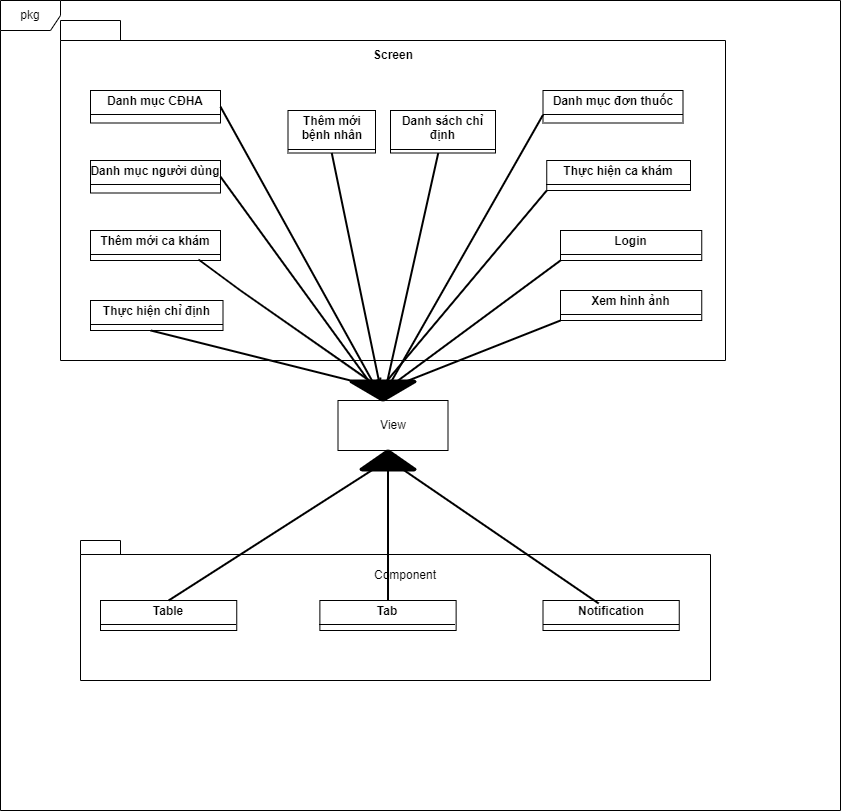

The diagram above was exported from draw.io. Its source (the exported page's mxGraphModel, read from the mxfile embedded in the PNG):
<mxGraphModel dx="880" dy="1534" grid="1" gridSize="10" guides="1" tooltips="1" connect="1" arrows="1" fold="1" page="1" pageScale="1" pageWidth="850" pageHeight="1100" math="0" shadow="0">
  <root>
    <mxCell id="0" />
    <mxCell id="1" parent="0" />
    <mxCell id="oY0bBZfQYsW7rPKIYOzd-1" value="pkg" style="shape=umlFrame;whiteSpace=wrap;html=1;pointerEvents=0;" parent="1" vertex="1">
      <mxGeometry x="30" y="-90" width="840" height="810" as="geometry" />
    </mxCell>
    <mxCell id="oY0bBZfQYsW7rPKIYOzd-2" value="View" style="html=1;whiteSpace=wrap;" parent="1" vertex="1">
      <mxGeometry x="367.5" y="310" width="110" height="50" as="geometry" />
    </mxCell>
    <mxCell id="oY0bBZfQYsW7rPKIYOzd-3" value="" style="shape=folder;fontStyle=1;spacingTop=10;tabWidth=60;tabHeight=20;tabPosition=left;html=1;whiteSpace=wrap;" parent="1" vertex="1">
      <mxGeometry x="90" y="-70" width="665" height="340" as="geometry" />
    </mxCell>
    <mxCell id="oY0bBZfQYsW7rPKIYOzd-4" value="&lt;b&gt;Screen&lt;/b&gt;" style="text;html=1;align=center;verticalAlign=middle;whiteSpace=wrap;rounded=0;" parent="1" vertex="1">
      <mxGeometry x="392.5" y="-50" width="60" height="30" as="geometry" />
    </mxCell>
    <mxCell id="oY0bBZfQYsW7rPKIYOzd-6" value="&lt;p style=&quot;margin:0px;margin-top:4px;text-align:center;&quot;&gt;&lt;b&gt;Thêm mới ca khám&lt;/b&gt;&lt;/p&gt;&lt;hr size=&quot;1&quot; style=&quot;border-style:solid;&quot;&gt;&lt;div style=&quot;height:2px;&quot;&gt;&lt;/div&gt;" style="verticalAlign=top;align=left;overflow=fill;html=1;whiteSpace=wrap;" parent="1" vertex="1">
      <mxGeometry x="120" y="140" width="130" height="30" as="geometry" />
    </mxCell>
    <mxCell id="oY0bBZfQYsW7rPKIYOzd-7" value="&lt;p style=&quot;margin:0px;margin-top:4px;text-align:center;&quot;&gt;&lt;b&gt;Danh mục CĐHA&lt;/b&gt;&lt;/p&gt;&lt;hr size=&quot;1&quot; style=&quot;border-style:solid;&quot;&gt;&lt;div style=&quot;height:2px;&quot;&gt;&lt;/div&gt;" style="verticalAlign=top;align=left;overflow=fill;html=1;whiteSpace=wrap;" parent="1" vertex="1">
      <mxGeometry x="120" width="130" height="32.5" as="geometry" />
    </mxCell>
    <mxCell id="oY0bBZfQYsW7rPKIYOzd-8" value="&lt;p style=&quot;margin:0px;margin-top:4px;text-align:center;&quot;&gt;&lt;b&gt;Danh mục đơn thuốc&lt;/b&gt;&lt;/p&gt;&lt;hr size=&quot;1&quot; style=&quot;border-style:solid;&quot;&gt;&lt;div style=&quot;height:2px;&quot;&gt;&lt;/div&gt;" style="verticalAlign=top;align=left;overflow=fill;html=1;whiteSpace=wrap;" parent="1" vertex="1">
      <mxGeometry x="572.5" width="140" height="32.5" as="geometry" />
    </mxCell>
    <mxCell id="oY0bBZfQYsW7rPKIYOzd-9" value="&lt;p style=&quot;margin:0px;margin-top:4px;text-align:center;&quot;&gt;&lt;b&gt;Danh mục người dùng&lt;/b&gt;&lt;/p&gt;&lt;hr size=&quot;1&quot; style=&quot;border-style:solid;&quot;&gt;&lt;div style=&quot;height:2px;&quot;&gt;&lt;/div&gt;" style="verticalAlign=top;align=left;overflow=fill;html=1;whiteSpace=wrap;" parent="1" vertex="1">
      <mxGeometry x="120" y="70" width="130" height="32.5" as="geometry" />
    </mxCell>
    <mxCell id="oY0bBZfQYsW7rPKIYOzd-20" value="" style="endArrow=open;endFill=1;endSize=12;html=1;rounded=0;strokeWidth=2;exitX=1;exitY=0.5;exitDx=0;exitDy=0;entryX=0.5;entryY=1;entryDx=0;entryDy=0;entryPerimeter=0;" parent="1" source="oY0bBZfQYsW7rPKIYOzd-9" target="olYc5QJGyCzL5BtHy0nH-7" edge="1">
      <mxGeometry width="160" relative="1" as="geometry">
        <mxPoint x="340" y="250" as="sourcePoint" />
        <mxPoint x="420" y="310" as="targetPoint" />
      </mxGeometry>
    </mxCell>
    <mxCell id="oY0bBZfQYsW7rPKIYOzd-22" value="" style="endArrow=open;endFill=1;endSize=12;html=1;rounded=0;strokeWidth=2;exitX=0.831;exitY=0.967;exitDx=0;exitDy=0;exitPerimeter=0;" parent="1" source="oY0bBZfQYsW7rPKIYOzd-6" edge="1">
      <mxGeometry width="160" relative="1" as="geometry">
        <mxPoint x="197" y="140" as="sourcePoint" />
        <mxPoint x="420" y="305" as="targetPoint" />
        <Array as="points">
          <mxPoint x="270" y="200" />
        </Array>
      </mxGeometry>
    </mxCell>
    <mxCell id="oY0bBZfQYsW7rPKIYOzd-23" value="" style="endArrow=open;endFill=1;endSize=12;html=1;rounded=0;strokeWidth=2;entryX=0.5;entryY=1;entryDx=0;entryDy=0;entryPerimeter=0;" parent="1" source="oY0bBZfQYsW7rPKIYOzd-32" target="olYc5QJGyCzL5BtHy0nH-7" edge="1">
      <mxGeometry width="160" relative="1" as="geometry">
        <mxPoint x="207" y="150" as="sourcePoint" />
        <mxPoint x="420" y="310" as="targetPoint" />
      </mxGeometry>
    </mxCell>
    <mxCell id="oY0bBZfQYsW7rPKIYOzd-24" value="" style="endArrow=open;endFill=1;endSize=12;html=1;rounded=0;strokeWidth=2;exitX=0;exitY=0.75;exitDx=0;exitDy=0;" parent="1" source="oY0bBZfQYsW7rPKIYOzd-8" edge="1">
      <mxGeometry width="160" relative="1" as="geometry">
        <mxPoint x="217" y="160" as="sourcePoint" />
        <mxPoint x="410" y="310" as="targetPoint" />
      </mxGeometry>
    </mxCell>
    <mxCell id="oY0bBZfQYsW7rPKIYOzd-25" value="" style="shape=folder;fontStyle=1;spacingTop=10;tabWidth=40;tabHeight=14;tabPosition=left;html=1;whiteSpace=wrap;" parent="1" vertex="1">
      <mxGeometry x="110" y="450" width="630" height="140" as="geometry" />
    </mxCell>
    <mxCell id="oY0bBZfQYsW7rPKIYOzd-26" value="&lt;p style=&quot;margin:0px;margin-top:4px;text-align:center;&quot;&gt;&lt;b&gt;Login&lt;/b&gt;&lt;/p&gt;&lt;hr size=&quot;1&quot; style=&quot;border-style:solid;&quot;&gt;&lt;div style=&quot;height:2px;&quot;&gt;&lt;/div&gt;" style="verticalAlign=top;align=left;overflow=fill;html=1;whiteSpace=wrap;" parent="1" vertex="1">
      <mxGeometry x="590" y="140" width="141.25" height="30" as="geometry" />
    </mxCell>
    <mxCell id="oY0bBZfQYsW7rPKIYOzd-27" value="" style="endArrow=open;endFill=1;endSize=12;html=1;rounded=0;strokeWidth=2;exitX=0;exitY=1;exitDx=0;exitDy=0;entryX=0.4;entryY=0.8;entryDx=0;entryDy=0;entryPerimeter=0;" parent="1" source="oY0bBZfQYsW7rPKIYOzd-26" edge="1" target="olYc5QJGyCzL5BtHy0nH-7">
      <mxGeometry width="160" relative="1" as="geometry">
        <mxPoint x="227" y="170" as="sourcePoint" />
        <mxPoint x="420" y="310" as="targetPoint" />
      </mxGeometry>
    </mxCell>
    <mxCell id="oY0bBZfQYsW7rPKIYOzd-28" value="Component" style="text;html=1;align=center;verticalAlign=middle;whiteSpace=wrap;rounded=0;" parent="1" vertex="1">
      <mxGeometry x="405" y="470" width="60" height="30" as="geometry" />
    </mxCell>
    <mxCell id="oY0bBZfQYsW7rPKIYOzd-30" value="&lt;p style=&quot;margin:0px;margin-top:4px;text-align:center;&quot;&gt;&lt;b&gt;Thêm mới bệnh nhân&lt;/b&gt;&lt;/p&gt;&lt;hr size=&quot;1&quot; style=&quot;border-style:solid;&quot;&gt;&lt;div style=&quot;height:2px;&quot;&gt;&lt;/div&gt;" style="verticalAlign=top;align=left;overflow=fill;html=1;whiteSpace=wrap;" parent="1" vertex="1">
      <mxGeometry x="317.5" y="20" width="87.5" height="42.5" as="geometry" />
    </mxCell>
    <mxCell id="oY0bBZfQYsW7rPKIYOzd-31" value="&lt;p style=&quot;margin:0px;margin-top:4px;text-align:center;&quot;&gt;&lt;b&gt;Thực hiện ca khám&lt;/b&gt;&lt;/p&gt;&lt;hr size=&quot;1&quot; style=&quot;border-style:solid;&quot;&gt;&lt;div style=&quot;height:2px;&quot;&gt;&lt;/div&gt;" style="verticalAlign=top;align=left;overflow=fill;html=1;whiteSpace=wrap;" parent="1" vertex="1">
      <mxGeometry x="576.25" y="70" width="143.75" height="30" as="geometry" />
    </mxCell>
    <mxCell id="oY0bBZfQYsW7rPKIYOzd-33" value="&lt;p style=&quot;margin:0px;margin-top:4px;text-align:center;&quot;&gt;&lt;b&gt;Thực hiện chỉ định&lt;/b&gt;&lt;/p&gt;&lt;hr size=&quot;1&quot; style=&quot;border-style:solid;&quot;&gt;&lt;div style=&quot;height:2px;&quot;&gt;&lt;/div&gt;" style="verticalAlign=top;align=left;overflow=fill;html=1;whiteSpace=wrap;" parent="1" vertex="1">
      <mxGeometry x="120" y="210" width="132.5" height="30" as="geometry" />
    </mxCell>
    <mxCell id="oY0bBZfQYsW7rPKIYOzd-34" value="" style="endArrow=open;endFill=1;endSize=12;html=1;rounded=0;strokeWidth=2;exitX=1;exitY=0.5;exitDx=0;exitDy=0;entryX=0.5;entryY=1;entryDx=0;entryDy=0;entryPerimeter=0;" parent="1" source="oY0bBZfQYsW7rPKIYOzd-7" edge="1" target="olYc5QJGyCzL5BtHy0nH-7">
      <mxGeometry width="160" relative="1" as="geometry">
        <mxPoint x="290.79999999999995" y="140.00250000000005" as="sourcePoint" />
        <mxPoint x="420" y="310" as="targetPoint" />
      </mxGeometry>
    </mxCell>
    <mxCell id="oY0bBZfQYsW7rPKIYOzd-32" value="&lt;p style=&quot;margin:0px;margin-top:4px;text-align:center;&quot;&gt;&lt;b&gt;Danh sách chỉ định&lt;/b&gt;&lt;/p&gt;&lt;hr size=&quot;1&quot; style=&quot;border-style:solid;&quot;&gt;&lt;div style=&quot;height:2px;&quot;&gt;&lt;/div&gt;" style="verticalAlign=top;align=left;overflow=fill;html=1;whiteSpace=wrap;" parent="1" vertex="1">
      <mxGeometry x="420" y="20" width="105" height="42.5" as="geometry" />
    </mxCell>
    <mxCell id="oY0bBZfQYsW7rPKIYOzd-35" value="" style="endArrow=open;endFill=1;endSize=12;html=1;rounded=0;strokeWidth=2;exitX=0.455;exitY=1;exitDx=0;exitDy=0;exitPerimeter=0;" parent="1" source="oY0bBZfQYsW7rPKIYOzd-33" edge="1">
      <mxGeometry width="160" relative="1" as="geometry">
        <mxPoint x="244" y="113" as="sourcePoint" />
        <mxPoint x="420" y="300" as="targetPoint" />
      </mxGeometry>
    </mxCell>
    <mxCell id="oY0bBZfQYsW7rPKIYOzd-37" value="" style="endArrow=open;endFill=1;endSize=12;html=1;rounded=0;strokeWidth=2;exitX=0;exitY=1;exitDx=0;exitDy=0;entryX=0.385;entryY=0.7;entryDx=0;entryDy=0;entryPerimeter=0;" parent="1" source="oY0bBZfQYsW7rPKIYOzd-31" target="olYc5QJGyCzL5BtHy0nH-7" edge="1">
      <mxGeometry width="160" relative="1" as="geometry">
        <mxPoint x="264" y="133" as="sourcePoint" />
        <mxPoint x="420" y="310" as="targetPoint" />
      </mxGeometry>
    </mxCell>
    <mxCell id="oY0bBZfQYsW7rPKIYOzd-39" value="&lt;p style=&quot;margin:0px;margin-top:4px;text-align:center;&quot;&gt;&lt;b&gt;Table&lt;/b&gt;&lt;/p&gt;&lt;hr size=&quot;1&quot; style=&quot;border-style:solid;&quot;&gt;&lt;div style=&quot;height:2px;&quot;&gt;&lt;/div&gt;" style="verticalAlign=top;align=left;overflow=fill;html=1;whiteSpace=wrap;" parent="1" vertex="1">
      <mxGeometry x="130" y="510" width="136.25" height="30" as="geometry" />
    </mxCell>
    <mxCell id="oY0bBZfQYsW7rPKIYOzd-45" value="&lt;p style=&quot;margin:0px;margin-top:4px;text-align:center;&quot;&gt;&lt;b&gt;Notification&lt;/b&gt;&lt;/p&gt;&lt;hr size=&quot;1&quot; style=&quot;border-style:solid;&quot;&gt;&lt;div style=&quot;height:2px;&quot;&gt;&lt;/div&gt;" style="verticalAlign=top;align=left;overflow=fill;html=1;whiteSpace=wrap;" parent="1" vertex="1">
      <mxGeometry x="572.5" y="510" width="136.25" height="30" as="geometry" />
    </mxCell>
    <mxCell id="oY0bBZfQYsW7rPKIYOzd-46" value="&lt;p style=&quot;margin:0px;margin-top:4px;text-align:center;&quot;&gt;&lt;b&gt;Tab&lt;/b&gt;&lt;/p&gt;&lt;hr size=&quot;1&quot; style=&quot;border-style:solid;&quot;&gt;&lt;div style=&quot;height:2px;&quot;&gt;&lt;/div&gt;" style="verticalAlign=top;align=left;overflow=fill;html=1;whiteSpace=wrap;" parent="1" vertex="1">
      <mxGeometry x="349.38" y="510" width="136.25" height="30" as="geometry" />
    </mxCell>
    <mxCell id="oY0bBZfQYsW7rPKIYOzd-47" value="" style="endArrow=open;endFill=1;endSize=12;html=1;rounded=0;strokeWidth=2;exitX=0.5;exitY=0;exitDx=0;exitDy=0;entryX=0.655;entryY=0.2;entryDx=0;entryDy=0;entryPerimeter=0;" parent="1" source="oY0bBZfQYsW7rPKIYOzd-39" edge="1" target="olYc5QJGyCzL5BtHy0nH-17">
      <mxGeometry width="160" relative="1" as="geometry">
        <mxPoint x="224" y="230" as="sourcePoint" />
        <mxPoint x="420" y="370" as="targetPoint" />
      </mxGeometry>
    </mxCell>
    <mxCell id="oY0bBZfQYsW7rPKIYOzd-49" value="" style="endArrow=open;endFill=1;endSize=12;html=1;rounded=0;strokeWidth=2;exitX=0.409;exitY=0.1;exitDx=0;exitDy=0;exitPerimeter=0;entryX=0.4;entryY=0.25;entryDx=0;entryDy=0;entryPerimeter=0;" parent="1" source="oY0bBZfQYsW7rPKIYOzd-45" target="olYc5QJGyCzL5BtHy0nH-17" edge="1">
      <mxGeometry width="160" relative="1" as="geometry">
        <mxPoint x="244" y="250" as="sourcePoint" />
        <mxPoint x="410" y="370" as="targetPoint" />
      </mxGeometry>
    </mxCell>
    <mxCell id="jaEtZao4LCO_lbIfmBTY-2" value="&lt;p style=&quot;margin:0px;margin-top:4px;text-align:center;&quot;&gt;&lt;b&gt;Xem hình ảnh&lt;/b&gt;&lt;/p&gt;&lt;hr size=&quot;1&quot; style=&quot;border-style:solid;&quot;&gt;&lt;div style=&quot;height:2px;&quot;&gt;&lt;/div&gt;" style="verticalAlign=top;align=left;overflow=fill;html=1;whiteSpace=wrap;" parent="1" vertex="1">
      <mxGeometry x="590" y="200" width="141.25" height="30" as="geometry" />
    </mxCell>
    <mxCell id="olYc5QJGyCzL5BtHy0nH-4" value="" style="endArrow=open;endFill=1;endSize=12;html=1;rounded=0;strokeWidth=2;exitX=0.5;exitY=1;exitDx=0;exitDy=0;entryX=0.5;entryY=1;entryDx=0;entryDy=0;entryPerimeter=0;" edge="1" parent="1" source="oY0bBZfQYsW7rPKIYOzd-30" target="olYc5QJGyCzL5BtHy0nH-7">
      <mxGeometry width="160" relative="1" as="geometry">
        <mxPoint x="478" y="73" as="sourcePoint" />
        <mxPoint x="410" y="310" as="targetPoint" />
      </mxGeometry>
    </mxCell>
    <mxCell id="olYc5QJGyCzL5BtHy0nH-11" value="" style="endArrow=open;endFill=1;endSize=12;html=1;rounded=0;strokeWidth=2;exitX=0;exitY=1;exitDx=0;exitDy=0;entryX=0.385;entryY=0.65;entryDx=0;entryDy=0;entryPerimeter=0;" edge="1" parent="1" source="jaEtZao4LCO_lbIfmBTY-2" target="olYc5QJGyCzL5BtHy0nH-7">
      <mxGeometry width="160" relative="1" as="geometry">
        <mxPoint x="590" y="230" as="sourcePoint" />
        <mxPoint x="410" y="310" as="targetPoint" />
      </mxGeometry>
    </mxCell>
    <mxCell id="olYc5QJGyCzL5BtHy0nH-7" value="" style="strokeWidth=2;html=1;shape=mxgraph.flowchart.merge_or_storage;whiteSpace=wrap;labelBackgroundColor=#000000;fillColor=#000000;" vertex="1" parent="1">
      <mxGeometry x="380" y="290" width="65" height="20" as="geometry" />
    </mxCell>
    <mxCell id="olYc5QJGyCzL5BtHy0nH-16" value="" style="endArrow=open;endFill=1;endSize=12;html=1;rounded=0;strokeWidth=2;exitX=0.5;exitY=0;exitDx=0;exitDy=0;" edge="1" parent="1" source="olYc5QJGyCzL5BtHy0nH-17" target="oY0bBZfQYsW7rPKIYOzd-2">
      <mxGeometry width="160" relative="1" as="geometry">
        <mxPoint x="590" y="523" as="sourcePoint" />
        <mxPoint x="420" y="360" as="targetPoint" />
      </mxGeometry>
    </mxCell>
    <mxCell id="olYc5QJGyCzL5BtHy0nH-18" value="" style="endArrow=open;endFill=1;endSize=12;html=1;rounded=0;strokeWidth=2;exitX=0.5;exitY=0;exitDx=0;exitDy=0;entryX=0.5;entryY=0;entryDx=0;entryDy=0;entryPerimeter=0;" edge="1" parent="1" source="oY0bBZfQYsW7rPKIYOzd-46" target="olYc5QJGyCzL5BtHy0nH-17">
      <mxGeometry width="160" relative="1" as="geometry">
        <mxPoint x="424.6450000000001" y="510" as="sourcePoint" />
        <mxPoint x="412" y="368" as="targetPoint" />
      </mxGeometry>
    </mxCell>
    <mxCell id="olYc5QJGyCzL5BtHy0nH-17" value="" style="strokeWidth=2;html=1;shape=mxgraph.flowchart.extract_or_measurement;whiteSpace=wrap;fillColor=#000000;" vertex="1" parent="1">
      <mxGeometry x="390" y="360" width="55" height="20" as="geometry" />
    </mxCell>
  </root>
</mxGraphModel>